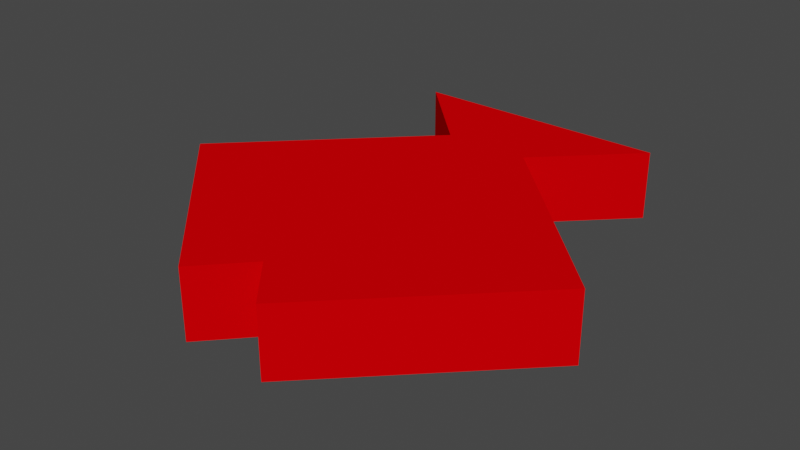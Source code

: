 # Source: Balik.blend  (saved by Blender 2.90.8; exported with 4.5.12 LTS)
import bpy
from mathutils import Matrix  # noqa: F401  (used for matrix-valued properties, if any)

bpy.ops.wm.read_factory_settings(use_empty=True)
scene = bpy.context.scene
scene.name = 'Scene'

# ---- collections
col_collection = bpy.data.collections.new('Collection'); scene.collection.children.link(col_collection)

# ---- materials (node trees are filled in below, after node groups)
mat_material_001 = bpy.data.materials.new('Material.001')
mat_material_001.use_transparent_shadow = False
mat_material_001.diffuse_color = (0.8, 0.0, 0.001558, 1.0)

# ---- material node trees

# ---- world
world_world = bpy.data.worlds.new('World'); scene.world = world_world
world_world.use_nodes = True; world_world.node_tree.nodes.clear()
_N = world_world.node_tree.nodes; _L = world_world.node_tree.links
n0 = _N.new('ShaderNodeOutputWorld'); n0.name = 'World Output'; n0.location = (300, 300)
n1 = _N.new('ShaderNodeBackground'); n1.name = 'Background'; n1.location = (10, 300)
n1.inputs[0].default_value = (0.05088, 0.05088, 0.05088, 1.0)
_L.new(n1.outputs[0], n0.inputs[0])
n0.is_active_output = True
world_world.color = (0.05088, 0.05088, 0.05088)
world_world.use_sun_shadow = False
world_world.sun_shadow_jitter_overblur = 0.0

# ---- meshes
me_plane = bpy.data.meshes.new('Plane')
me_plane.from_pydata([(5.0, 7.5, 0.0), (5.0, 2.5, 0.0), (7.5, 5.0, 0.0), (5.0, 8.75, 0.0), (1.25, 5.0, 0.0), (2.5, 3.75, 0.0), (3.75, 2.5, 0.0), (2.5, 8.75, 0.0), (2.5, 6.25, 0.0), (3.75, 7.5, 0.0), (6.25, 6.25, 0.0), (6.25, 8.75, 0.0), (6.25, 3.75, 0.0), (3.75, 8.75, 0.0), (4.39, 3.194, 0.0), (5.0, 7.5, 1.0), (5.0, 2.5, 1.0), (7.5, 5.0, 1.0), (5.0, 8.75, 1.0), (1.25, 5.0, 1.0), (2.5, 3.75, 1.0), (3.75, 2.5, 1.0), (2.5, 8.75, 1.0), (2.5, 6.25, 1.0), (3.75, 7.5, 1.0), (6.25, 6.25, 1.0), (6.25, 8.75, 1.0), (6.25, 3.75, 1.0), (3.75, 8.75, 1.0), (4.39, 3.194, 1.0)], [], [(11, 0, 9, 7, 13, 3), (2, 4, 8, 9, 0, 10), (14, 5, 4, 2, 12), (5, 14, 6), (14, 12, 1), (26, 18, 28, 22, 24, 15), (17, 25, 15, 24, 23, 19), (29, 27, 17, 19, 20), (20, 21, 29), (29, 16, 27), (11, 3, 18, 26), (13, 7, 22, 28), (3, 13, 28, 18), (1, 12, 27, 16), (14, 1, 16, 29), (6, 14, 29, 21), (8, 4, 19, 23), (4, 5, 20, 19), (10, 0, 15, 25), (12, 2, 17, 27), (0, 11, 26, 15), (9, 8, 23, 24), (5, 6, 21, 20), (7, 9, 24, 22), (2, 10, 25, 17)])
_uv = me_plane.uv_layers.new(name='UVMap')
_uv.uv.foreach_set('vector', [0.0, 0.0, 0.0, 0.0, 0.0, 0.0, 0.0, 0.0, 0.0, 0.0, 0.0, 0.0, 0.0, 0.0, 0.0, 0.0, 0.0, 0.0, 0.0, 0.0, 0.0, 0.0, 0.0, 0.0, 0.0, 0.0, 0.0, 0.0, 0.0, 0.0, 0.0, 0.0, 0.0, 0.0, 0.0, 0.0, 0.0, 0.0, 0.0, 0.0, 0.0, 0.0, 0.0, 0.0, 0.0, 0.0, 0.0, 0.0, 0.0, 0.0, 0.0, 0.0, 0.0, 0.0, 0.0, 0.0, 0.0, 0.0, 0.0, 0.0, 0.0, 0.0, 0.0, 0.0, 0.0, 0.0, 0.0, 0.0, 0.0, 0.0, 0.0, 0.0, 0.0, 0.0, 0.0, 0.0, 0.0, 0.0, 0.0, 0.0, 0.0, 0.0, 0.0, 0.0, 0.0, 0.0, 0.0, 0.0, 0.0, 0.0, 0.0, 0.0, 0.0, 0.0, 0.0, 0.0, 0.0, 0.0, 0.0, 0.0, 0.0, 0.0, 0.0, 0.0, 0.0, 0.0, 0.0, 0.0, 0.0, 0.0, 0.0, 0.0, 0.0, 0.0, 0.0, 0.0, 0.0, 0.0, 0.0, 0.0, 0.0, 0.0, 0.0, 0.0, 0.0, 0.0, 0.0, 0.0, 0.0, 0.0, 0.0, 0.0, 0.0, 0.0, 0.0, 0.0, 0.0, 0.0, 0.0, 0.0, 0.0, 0.0, 0.0, 0.0, 0.0, 0.0, 0.0, 0.0, 0.0, 0.0, 0.0, 0.0, 0.0, 0.0, 0.0, 0.0, 0.0, 0.0, 0.0, 0.0, 0.0, 0.0, 0.0, 0.0, 0.0, 0.0, 0.0, 0.0, 0.0, 0.0, 0.0, 0.0, 0.0, 0.0, 0.0, 0.0, 0.0, 0.0, 0.0, 0.0, 0.0, 0.0, 0.0, 0.0, 0.0, 0.0, 0.0, 0.0, 0.0, 0.0, 0.0, 0.0, 0.0, 0.0, 0.0, 0.0, 0.0, 0.0, 0.0, 0.0, 0.0, 0.0, 0.0, 0.0, 0.0, 0.0, 0.0, 0.0, 0.0, 0.0, 0.0, 0.0])
me_plane.materials.append(mat_material_001)
me_plane.use_remesh_fix_poles = True
me_plane.use_remesh_preserve_attributes = False
me_plane.use_mirror_vertex_groups = False
me_plane.update()

# ---- objects
ob_plane = bpy.data.objects.new('Plane', me_plane)

# ---- transforms, parenting, visibility, modifiers, constraints
ob_plane.location = (0.0, 0.0, 0.0)
ob_plane.lineart.crease_threshold = 0.0

# ---- collection membership
col_collection.objects.link(ob_plane)

# ---- scene / render settings (as saved in the file)
scene.frame_start = 1; scene.frame_end = 250; scene.frame_set(1)
scene.render.engine = 'BLENDER_EEVEE_NEXT'
scene.cycles.use_denoising = False
scene.cycles.samples = 128
scene.cycles.sampling_pattern = 'TABULATED_SOBOL'
scene.cycles.use_adaptive_sampling = False
scene.cycles.use_light_tree = False
scene.view_settings.view_transform = 'Filmic'
bpy.context.view_layer.update()

# ---- added for rendering (the .blend has no active camera and no usable light): camera, sun
cam_auto = bpy.data.cameras.new('AutoCamera')
cam_auto.lens = 50.0
cam_auto.sensor_width = 36.0
cam_auto.clip_end = 1000.0
ob_auto_camera = bpy.data.objects.new('AutoCamera', cam_auto)
scene.collection.objects.link(ob_auto_camera)
ob_auto_camera.location = (12.6051, -4.2511, 7.08406)
ob_auto_camera.rotation_euler = (1.09748, -7.21219e-08, 0.694738)
scene.camera = ob_auto_camera
light_auto_sun = bpy.data.lights.new('AutoSun', 'SUN')
light_auto_sun.energy = 3.0
light_auto_sun.angle = 0.0523599
ob_auto_sun = bpy.data.objects.new('AutoSun', light_auto_sun)
scene.collection.objects.link(ob_auto_sun)
ob_auto_sun.rotation_euler = (0.872665, 0.174533, 0.523599)
bpy.context.view_layer.update()
